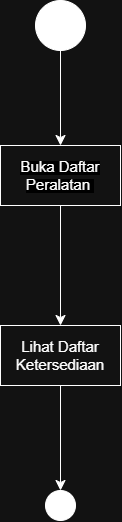

The diagram above was exported from draw.io. Its source (the exported page's mxGraphModel, read from the mxfile embedded in the PNG):
<mxGraphModel dx="1030" dy="562" grid="1" gridSize="10" guides="1" tooltips="1" connect="1" arrows="1" fold="1" page="1" pageScale="1" pageWidth="850" pageHeight="1100" math="0" shadow="0">
  <root>
    <mxCell id="0" />
    <mxCell id="1" parent="0" />
    <mxCell id="42_v1Q5jatwpWfmCbDYY-3" edge="1" parent="1" source="42_v1Q5jatwpWfmCbDYY-1" style="edgeStyle=none;curved=1;rounded=0;orthogonalLoop=1;jettySize=auto;html=1;fontSize=12;startSize=8;endSize=8;" target="42_v1Q5jatwpWfmCbDYY-2" value="">
      <mxGeometry relative="1" as="geometry" />
    </mxCell>
    <mxCell id="42_v1Q5jatwpWfmCbDYY-1" parent="1" style="ellipse;fillColor=strokeColor;html=1;" value="" vertex="1">
      <mxGeometry height="50" width="50" x="400" y="90" as="geometry" />
    </mxCell>
    <mxCell id="42_v1Q5jatwpWfmCbDYY-5" edge="1" parent="1" source="42_v1Q5jatwpWfmCbDYY-2" style="edgeStyle=none;curved=1;rounded=0;orthogonalLoop=1;jettySize=auto;html=1;fontSize=12;startSize=8;endSize=8;" target="42_v1Q5jatwpWfmCbDYY-4" value="">
      <mxGeometry relative="1" as="geometry" />
    </mxCell>
    <mxCell id="42_v1Q5jatwpWfmCbDYY-2" parent="1" style="whiteSpace=wrap;html=1;" value="&lt;span style=&quot;background-color: light-dark(rgb(255, 255, 255), rgb(0, 0, 0));&quot;&gt;&lt;font style=&quot;font-size: 15px;&quot;&gt;Buka Daftar Peralatan&amp;nbsp;&lt;/font&gt;&lt;/span&gt;" vertex="1">
      <mxGeometry height="60" width="120" x="365" y="235" as="geometry" />
    </mxCell>
    <mxCell id="42_v1Q5jatwpWfmCbDYY-11" edge="1" parent="1" source="42_v1Q5jatwpWfmCbDYY-4" style="edgeStyle=none;curved=1;rounded=0;orthogonalLoop=1;jettySize=auto;html=1;fontSize=12;startSize=8;endSize=8;" target="42_v1Q5jatwpWfmCbDYY-10" value="">
      <mxGeometry relative="1" as="geometry" />
    </mxCell>
    <mxCell id="42_v1Q5jatwpWfmCbDYY-4" parent="1" style="whiteSpace=wrap;html=1;" value="&lt;span style=&quot;background-color: light-dark(#ffffff, var(--ge-dark-color, #121212));&quot;&gt;&lt;font style=&quot;font-size: 15px;&quot;&gt;Lihat Daftar Ketersediaan&lt;/font&gt;&lt;/span&gt;" vertex="1">
      <mxGeometry height="60" width="120" x="365" y="415" as="geometry" />
    </mxCell>
    <mxCell id="42_v1Q5jatwpWfmCbDYY-10" parent="1" style="ellipse;whiteSpace=wrap;html=1;shapeInside=1;fillColor=strokeColor;" value="" vertex="1">
      <mxGeometry height="30" width="30" x="410" y="580" as="geometry" />
    </mxCell>
  </root>
</mxGraphModel>